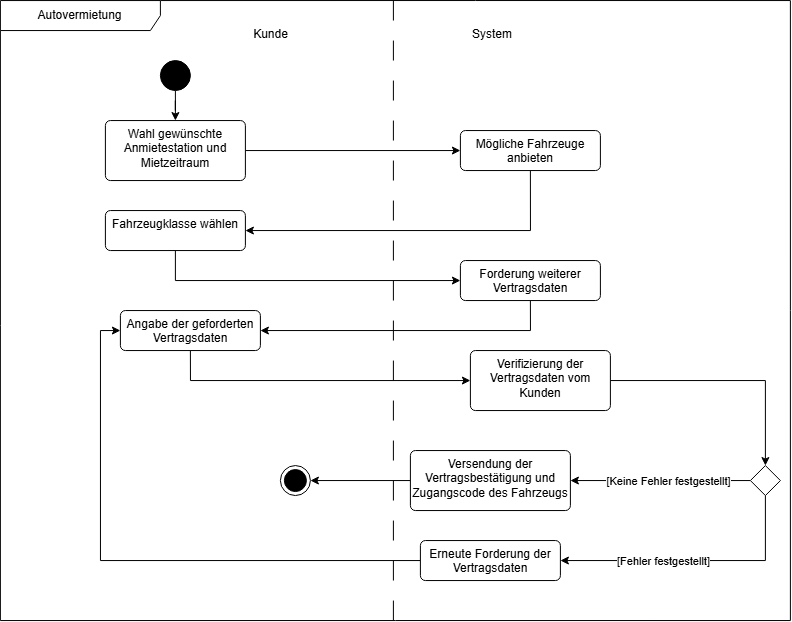

The diagram above was exported from draw.io. Its source (the exported page's mxGraphModel, read from the mxfile embedded in the PNG):
<mxGraphModel dx="1481" dy="700" grid="1" gridSize="10" guides="1" tooltips="1" connect="1" arrows="1" fold="1" page="1" pageScale="1" pageWidth="827" pageHeight="1169" math="0" shadow="0">
  <root>
    <mxCell id="0" />
    <mxCell id="1" parent="0" />
    <mxCell id="cuqQtIX-HQkklBdAoBCq-1" parent="1" style="shape=umlFrame;whiteSpace=wrap;html=1;pointerEvents=0;recursiveResize=0;container=1;collapsible=0;width=160;" value="Autovermietung" vertex="1">
      <mxGeometry height="620" width="790" x="20" y="20" as="geometry" />
    </mxCell>
    <mxCell id="cuqQtIX-HQkklBdAoBCq-9" edge="1" parent="cuqQtIX-HQkklBdAoBCq-1" source="cuqQtIX-HQkklBdAoBCq-2" style="edgeStyle=orthogonalEdgeStyle;rounded=0;orthogonalLoop=1;jettySize=auto;html=1;" target="cuqQtIX-HQkklBdAoBCq-8" value="">
      <mxGeometry relative="1" as="geometry" />
    </mxCell>
    <mxCell id="cuqQtIX-HQkklBdAoBCq-2" parent="cuqQtIX-HQkklBdAoBCq-1" style="ellipse;fillColor=strokeColor;html=1;" value="" vertex="1">
      <mxGeometry height="30" width="30" x="160" y="60" as="geometry" />
    </mxCell>
    <mxCell id="cuqQtIX-HQkklBdAoBCq-4" parent="cuqQtIX-HQkklBdAoBCq-1" style="line;strokeWidth=1;direction=south;html=1;dashed=1;dashPattern=20 20;" value="" vertex="1">
      <mxGeometry height="620" width="10" x="388" as="geometry" />
    </mxCell>
    <mxCell id="cuqQtIX-HQkklBdAoBCq-5" parent="cuqQtIX-HQkklBdAoBCq-1" style="text;align=right;" value="Kunde" vertex="1">
      <mxGeometry height="20" width="60" x="230" y="20" as="geometry" />
    </mxCell>
    <mxCell id="cuqQtIX-HQkklBdAoBCq-6" parent="cuqQtIX-HQkklBdAoBCq-1" style="text;align=left;" value="System" vertex="1">
      <mxGeometry height="20" width="60" x="470" y="20" as="geometry" />
    </mxCell>
    <mxCell id="cuqQtIX-HQkklBdAoBCq-11" edge="1" parent="cuqQtIX-HQkklBdAoBCq-1" source="cuqQtIX-HQkklBdAoBCq-8" style="edgeStyle=orthogonalEdgeStyle;rounded=0;orthogonalLoop=1;jettySize=auto;html=1;exitX=1;exitY=0.5;exitDx=0;exitDy=0;" target="cuqQtIX-HQkklBdAoBCq-10">
      <mxGeometry relative="1" as="geometry" />
    </mxCell>
    <mxCell id="cuqQtIX-HQkklBdAoBCq-8" parent="cuqQtIX-HQkklBdAoBCq-1" style="html=1;align=center;verticalAlign=top;rounded=1;absoluteArcSize=1;arcSize=10;dashed=0;whiteSpace=wrap;" value="Wahl gewünschte Anmietestation und Mietzeitraum" vertex="1">
      <mxGeometry height="60" width="140" x="105" y="120" as="geometry" />
    </mxCell>
    <mxCell id="cuqQtIX-HQkklBdAoBCq-13" edge="1" parent="cuqQtIX-HQkklBdAoBCq-1" source="cuqQtIX-HQkklBdAoBCq-10" style="edgeStyle=orthogonalEdgeStyle;rounded=0;orthogonalLoop=1;jettySize=auto;html=1;exitX=0.5;exitY=1;exitDx=0;exitDy=0;entryX=1;entryY=0.5;entryDx=0;entryDy=0;" target="cuqQtIX-HQkklBdAoBCq-12">
      <mxGeometry relative="1" as="geometry" />
    </mxCell>
    <mxCell id="cuqQtIX-HQkklBdAoBCq-10" parent="cuqQtIX-HQkklBdAoBCq-1" style="html=1;align=center;verticalAlign=top;rounded=1;absoluteArcSize=1;arcSize=10;dashed=0;whiteSpace=wrap;" value="Mögliche Fahrzeuge anbieten" vertex="1">
      <mxGeometry height="40" width="140" x="460" y="130" as="geometry" />
    </mxCell>
    <mxCell id="cuqQtIX-HQkklBdAoBCq-16" edge="1" parent="cuqQtIX-HQkklBdAoBCq-1" source="cuqQtIX-HQkklBdAoBCq-12" style="edgeStyle=orthogonalEdgeStyle;rounded=0;orthogonalLoop=1;jettySize=auto;html=1;exitX=0.5;exitY=1;exitDx=0;exitDy=0;entryX=0;entryY=0.5;entryDx=0;entryDy=0;" target="cuqQtIX-HQkklBdAoBCq-15">
      <mxGeometry relative="1" as="geometry" />
    </mxCell>
    <mxCell id="cuqQtIX-HQkklBdAoBCq-12" parent="cuqQtIX-HQkklBdAoBCq-1" style="html=1;align=center;verticalAlign=top;rounded=1;absoluteArcSize=1;arcSize=10;dashed=0;whiteSpace=wrap;" value="Fahrzeugklasse wählen" vertex="1">
      <mxGeometry height="40" width="140" x="105" y="210" as="geometry" />
    </mxCell>
    <mxCell id="cuqQtIX-HQkklBdAoBCq-19" edge="1" parent="cuqQtIX-HQkklBdAoBCq-1" source="cuqQtIX-HQkklBdAoBCq-15" style="edgeStyle=orthogonalEdgeStyle;rounded=0;orthogonalLoop=1;jettySize=auto;html=1;exitX=0.5;exitY=1;exitDx=0;exitDy=0;entryX=1;entryY=0.5;entryDx=0;entryDy=0;" target="cuqQtIX-HQkklBdAoBCq-17">
      <mxGeometry relative="1" as="geometry" />
    </mxCell>
    <mxCell id="cuqQtIX-HQkklBdAoBCq-15" parent="cuqQtIX-HQkklBdAoBCq-1" style="html=1;align=center;verticalAlign=top;rounded=1;absoluteArcSize=1;arcSize=10;dashed=0;whiteSpace=wrap;" value="Forderung weiterer Vertragsdaten" vertex="1">
      <mxGeometry height="40" width="140" x="460" y="260" as="geometry" />
    </mxCell>
    <mxCell id="cuqQtIX-HQkklBdAoBCq-24" edge="1" parent="cuqQtIX-HQkklBdAoBCq-1" source="cuqQtIX-HQkklBdAoBCq-17" style="edgeStyle=orthogonalEdgeStyle;rounded=0;orthogonalLoop=1;jettySize=auto;html=1;exitX=0.5;exitY=1;exitDx=0;exitDy=0;entryX=0;entryY=0.5;entryDx=0;entryDy=0;" target="cuqQtIX-HQkklBdAoBCq-20">
      <mxGeometry relative="1" as="geometry" />
    </mxCell>
    <mxCell id="cuqQtIX-HQkklBdAoBCq-17" parent="cuqQtIX-HQkklBdAoBCq-1" style="html=1;align=center;verticalAlign=top;rounded=1;absoluteArcSize=1;arcSize=10;dashed=0;whiteSpace=wrap;" value="Angabe der geforderten Vertragsdaten" vertex="1">
      <mxGeometry height="40" width="140" x="120" y="310" as="geometry" />
    </mxCell>
    <mxCell id="SR1wrOCu7zr8bUY8M7Av-2" edge="1" parent="cuqQtIX-HQkklBdAoBCq-1" source="cuqQtIX-HQkklBdAoBCq-20" style="edgeStyle=orthogonalEdgeStyle;rounded=0;orthogonalLoop=1;jettySize=auto;html=1;exitX=1;exitY=0.5;exitDx=0;exitDy=0;entryX=0.5;entryY=0;entryDx=0;entryDy=0;" target="cuqQtIX-HQkklBdAoBCq-22">
      <mxGeometry relative="1" as="geometry" />
    </mxCell>
    <mxCell id="cuqQtIX-HQkklBdAoBCq-20" parent="cuqQtIX-HQkklBdAoBCq-1" style="html=1;align=center;verticalAlign=top;rounded=1;absoluteArcSize=1;arcSize=10;dashed=0;whiteSpace=wrap;" value="Verifizierung der Vertragsdaten vom Kunden" vertex="1">
      <mxGeometry height="60" width="140" x="470" y="350" as="geometry" />
    </mxCell>
    <mxCell id="SR1wrOCu7zr8bUY8M7Av-1" edge="1" parent="cuqQtIX-HQkklBdAoBCq-1" source="cuqQtIX-HQkklBdAoBCq-21" style="edgeStyle=orthogonalEdgeStyle;rounded=0;orthogonalLoop=1;jettySize=auto;html=1;exitX=0;exitY=0.5;exitDx=0;exitDy=0;entryX=1;entryY=0.5;entryDx=0;entryDy=0;" target="cuqQtIX-HQkklBdAoBCq-36">
      <mxGeometry relative="1" as="geometry" />
    </mxCell>
    <mxCell id="cuqQtIX-HQkklBdAoBCq-21" parent="cuqQtIX-HQkklBdAoBCq-1" style="html=1;align=center;verticalAlign=top;rounded=1;absoluteArcSize=1;arcSize=10;dashed=0;whiteSpace=wrap;" value="Versendung der Vertragsbestätigung und Zugangscode des Fahrzeugs" vertex="1">
      <mxGeometry height="60" width="160" x="410" y="450" as="geometry" />
    </mxCell>
    <mxCell id="cuqQtIX-HQkklBdAoBCq-29" edge="1" parent="cuqQtIX-HQkklBdAoBCq-1" source="cuqQtIX-HQkklBdAoBCq-22" style="edgeStyle=orthogonalEdgeStyle;rounded=0;orthogonalLoop=1;jettySize=auto;html=1;exitX=0;exitY=0.5;exitDx=0;exitDy=0;entryX=1;entryY=0.5;entryDx=0;entryDy=0;" target="cuqQtIX-HQkklBdAoBCq-21">
      <mxGeometry relative="1" as="geometry" />
    </mxCell>
    <mxCell id="cuqQtIX-HQkklBdAoBCq-31" connectable="0" parent="cuqQtIX-HQkklBdAoBCq-29" style="edgeLabel;html=1;align=center;verticalAlign=middle;resizable=0;points=[];" value="[Keine Fehler&amp;nbsp;&lt;span style=&quot;background-color: light-dark(#ffffff, var(--ge-dark-color, #121212)); color: light-dark(rgb(0, 0, 0), rgb(255, 255, 255));&quot;&gt;festgestellt]&lt;/span&gt;" vertex="1">
      <mxGeometry relative="1" x="-0.0825" as="geometry">
        <mxPoint as="offset" />
      </mxGeometry>
    </mxCell>
    <mxCell id="cuqQtIX-HQkklBdAoBCq-30" edge="1" parent="cuqQtIX-HQkklBdAoBCq-1" source="cuqQtIX-HQkklBdAoBCq-22" style="edgeStyle=orthogonalEdgeStyle;rounded=0;orthogonalLoop=1;jettySize=auto;html=1;exitX=0.5;exitY=1;exitDx=0;exitDy=0;entryX=1;entryY=0.5;entryDx=0;entryDy=0;" target="cuqQtIX-HQkklBdAoBCq-28">
      <mxGeometry relative="1" as="geometry" />
    </mxCell>
    <mxCell id="cuqQtIX-HQkklBdAoBCq-32" connectable="0" parent="cuqQtIX-HQkklBdAoBCq-30" style="edgeLabel;html=1;align=center;verticalAlign=middle;resizable=0;points=[];" value="[Fehler festgestellt]" vertex="1">
      <mxGeometry relative="1" x="0.3034" y="3" as="geometry">
        <mxPoint x="9" y="-3" as="offset" />
      </mxGeometry>
    </mxCell>
    <mxCell id="cuqQtIX-HQkklBdAoBCq-22" parent="cuqQtIX-HQkklBdAoBCq-1" style="rhombus;" value="" vertex="1">
      <mxGeometry height="30" width="30" x="750" y="465" as="geometry" />
    </mxCell>
    <mxCell id="SR1wrOCu7zr8bUY8M7Av-6" edge="1" parent="cuqQtIX-HQkklBdAoBCq-1" source="cuqQtIX-HQkklBdAoBCq-28" style="edgeStyle=orthogonalEdgeStyle;rounded=0;orthogonalLoop=1;jettySize=auto;html=1;exitX=0;exitY=0.5;exitDx=0;exitDy=0;entryX=0;entryY=0.5;entryDx=0;entryDy=0;" target="cuqQtIX-HQkklBdAoBCq-17">
      <mxGeometry relative="1" as="geometry" />
    </mxCell>
    <mxCell id="cuqQtIX-HQkklBdAoBCq-28" parent="cuqQtIX-HQkklBdAoBCq-1" style="html=1;align=center;verticalAlign=top;rounded=1;absoluteArcSize=1;arcSize=10;dashed=0;whiteSpace=wrap;" value="Erneute Forderung der Vertragsdaten" vertex="1">
      <mxGeometry height="40" width="140" x="420" y="540" as="geometry" />
    </mxCell>
    <mxCell id="cuqQtIX-HQkklBdAoBCq-36" parent="cuqQtIX-HQkklBdAoBCq-1" style="ellipse;html=1;shape=endState;fillColor=strokeColor;" value="" vertex="1">
      <mxGeometry height="30" width="30" x="280" y="465" as="geometry" />
    </mxCell>
  </root>
</mxGraphModel>